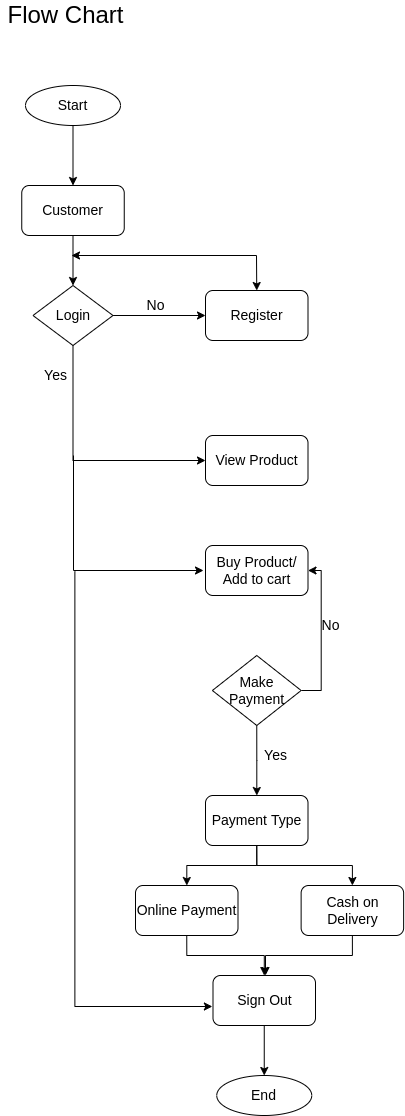

The diagram above was exported from draw.io. Its source (the exported page's mxGraphModel, read from the mxfile embedded in the PNG):
<mxGraphModel dx="814" dy="1532" grid="1" gridSize="10" guides="1" tooltips="1" connect="1" arrows="1" fold="1" page="1" pageScale="1" pageWidth="850" pageHeight="1100" math="0" shadow="0">
  <root>
    <mxCell id="0" />
    <mxCell id="1" parent="0" />
    <mxCell id="x9nnYa20PIfgB0iPsTV_-12" style="edgeStyle=orthogonalEdgeStyle;rounded=0;orthogonalLoop=1;jettySize=auto;html=1;exitX=0.5;exitY=1;exitDx=0;exitDy=0;entryX=0.5;entryY=0;entryDx=0;entryDy=0;fontSize=14;" parent="1" source="x9nnYa20PIfgB0iPsTV_-1" target="x9nnYa20PIfgB0iPsTV_-2" edge="1">
      <mxGeometry relative="1" as="geometry" />
    </mxCell>
    <mxCell id="x9nnYa20PIfgB0iPsTV_-1" value="Start" style="ellipse;whiteSpace=wrap;html=1;fontSize=14;" parent="1" vertex="1">
      <mxGeometry x="350" y="20" width="95" height="40" as="geometry" />
    </mxCell>
    <mxCell id="x9nnYa20PIfgB0iPsTV_-13" style="edgeStyle=orthogonalEdgeStyle;rounded=0;orthogonalLoop=1;jettySize=auto;html=1;exitX=0.5;exitY=1;exitDx=0;exitDy=0;entryX=0.5;entryY=0;entryDx=0;entryDy=0;fontSize=14;" parent="1" source="x9nnYa20PIfgB0iPsTV_-2" target="x9nnYa20PIfgB0iPsTV_-3" edge="1">
      <mxGeometry relative="1" as="geometry" />
    </mxCell>
    <mxCell id="x9nnYa20PIfgB0iPsTV_-2" value="Customer" style="rounded=1;whiteSpace=wrap;html=1;fontSize=14;" parent="1" vertex="1">
      <mxGeometry x="346.25" y="120" width="102.5" height="50" as="geometry" />
    </mxCell>
    <mxCell id="x9nnYa20PIfgB0iPsTV_-16" style="edgeStyle=orthogonalEdgeStyle;rounded=0;orthogonalLoop=1;jettySize=auto;html=1;exitX=1;exitY=0.5;exitDx=0;exitDy=0;fontSize=14;" parent="1" source="x9nnYa20PIfgB0iPsTV_-3" target="x9nnYa20PIfgB0iPsTV_-4" edge="1">
      <mxGeometry relative="1" as="geometry" />
    </mxCell>
    <mxCell id="x9nnYa20PIfgB0iPsTV_-30" style="edgeStyle=orthogonalEdgeStyle;rounded=0;orthogonalLoop=1;jettySize=auto;html=1;exitX=0.5;exitY=1;exitDx=0;exitDy=0;entryX=0;entryY=0.5;entryDx=0;entryDy=0;fontSize=14;" parent="1" source="x9nnYa20PIfgB0iPsTV_-3" target="x9nnYa20PIfgB0iPsTV_-5" edge="1">
      <mxGeometry relative="1" as="geometry" />
    </mxCell>
    <mxCell id="x9nnYa20PIfgB0iPsTV_-3" value="Login" style="rhombus;whiteSpace=wrap;html=1;fontSize=14;" parent="1" vertex="1">
      <mxGeometry x="357.5" y="220" width="80" height="60" as="geometry" />
    </mxCell>
    <mxCell id="x9nnYa20PIfgB0iPsTV_-4" value="Register" style="rounded=1;whiteSpace=wrap;html=1;fontSize=14;" parent="1" vertex="1">
      <mxGeometry x="530" y="225" width="102.5" height="50" as="geometry" />
    </mxCell>
    <mxCell id="x9nnYa20PIfgB0iPsTV_-5" value="View Product" style="rounded=1;whiteSpace=wrap;html=1;fontSize=14;" parent="1" vertex="1">
      <mxGeometry x="530" y="370" width="102.5" height="50" as="geometry" />
    </mxCell>
    <mxCell id="x9nnYa20PIfgB0iPsTV_-6" value="Buy Product/&lt;br&gt;Add to cart" style="rounded=1;whiteSpace=wrap;html=1;fontSize=14;" parent="1" vertex="1">
      <mxGeometry x="530" y="480" width="102.5" height="50" as="geometry" />
    </mxCell>
    <mxCell id="x9nnYa20PIfgB0iPsTV_-10" style="edgeStyle=orthogonalEdgeStyle;rounded=0;orthogonalLoop=1;jettySize=auto;html=1;exitX=1;exitY=0.5;exitDx=0;exitDy=0;entryX=1;entryY=0.5;entryDx=0;entryDy=0;fontSize=14;" parent="1" source="x9nnYa20PIfgB0iPsTV_-7" target="x9nnYa20PIfgB0iPsTV_-6" edge="1">
      <mxGeometry relative="1" as="geometry" />
    </mxCell>
    <mxCell id="x9nnYa20PIfgB0iPsTV_-25" style="edgeStyle=orthogonalEdgeStyle;rounded=0;orthogonalLoop=1;jettySize=auto;html=1;exitX=0.5;exitY=1;exitDx=0;exitDy=0;fontSize=14;" parent="1" source="x9nnYa20PIfgB0iPsTV_-7" target="x9nnYa20PIfgB0iPsTV_-18" edge="1">
      <mxGeometry relative="1" as="geometry" />
    </mxCell>
    <mxCell id="x9nnYa20PIfgB0iPsTV_-7" value="Make Payment" style="rhombus;whiteSpace=wrap;html=1;fontSize=14;" parent="1" vertex="1">
      <mxGeometry x="536.88" y="590" width="88.75" height="70" as="geometry" />
    </mxCell>
    <mxCell id="x9nnYa20PIfgB0iPsTV_-11" value="No" style="text;html=1;align=center;verticalAlign=middle;resizable=0;points=[];autosize=1;strokeColor=none;fillColor=none;fontSize=14;" parent="1" vertex="1">
      <mxGeometry x="640" y="550" width="30" height="20" as="geometry" />
    </mxCell>
    <mxCell id="x9nnYa20PIfgB0iPsTV_-15" value="" style="endArrow=classic;startArrow=classic;html=1;rounded=0;fontSize=14;entryX=0.5;entryY=0;entryDx=0;entryDy=0;" parent="1" target="x9nnYa20PIfgB0iPsTV_-4" edge="1">
      <mxGeometry width="50" height="50" relative="1" as="geometry">
        <mxPoint x="396" y="190" as="sourcePoint" />
        <mxPoint x="586" y="150" as="targetPoint" />
        <Array as="points">
          <mxPoint x="581" y="190" />
        </Array>
      </mxGeometry>
    </mxCell>
    <mxCell id="x9nnYa20PIfgB0iPsTV_-17" value="No" style="text;html=1;align=center;verticalAlign=middle;resizable=0;points=[];autosize=1;strokeColor=none;fillColor=none;fontSize=14;" parent="1" vertex="1">
      <mxGeometry x="465" y="230" width="30" height="20" as="geometry" />
    </mxCell>
    <mxCell id="x9nnYa20PIfgB0iPsTV_-26" style="edgeStyle=orthogonalEdgeStyle;rounded=0;orthogonalLoop=1;jettySize=auto;html=1;exitX=0.5;exitY=1;exitDx=0;exitDy=0;fontSize=14;" parent="1" source="x9nnYa20PIfgB0iPsTV_-18" target="x9nnYa20PIfgB0iPsTV_-19" edge="1">
      <mxGeometry relative="1" as="geometry" />
    </mxCell>
    <mxCell id="x9nnYa20PIfgB0iPsTV_-27" style="edgeStyle=orthogonalEdgeStyle;rounded=0;orthogonalLoop=1;jettySize=auto;html=1;exitX=0.5;exitY=1;exitDx=0;exitDy=0;entryX=0.5;entryY=0;entryDx=0;entryDy=0;fontSize=14;" parent="1" source="x9nnYa20PIfgB0iPsTV_-18" target="x9nnYa20PIfgB0iPsTV_-20" edge="1">
      <mxGeometry relative="1" as="geometry" />
    </mxCell>
    <mxCell id="x9nnYa20PIfgB0iPsTV_-18" value="Payment Type" style="rounded=1;whiteSpace=wrap;html=1;fontSize=14;" parent="1" vertex="1">
      <mxGeometry x="530" y="730" width="102.5" height="50" as="geometry" />
    </mxCell>
    <mxCell id="x9nnYa20PIfgB0iPsTV_-28" style="edgeStyle=orthogonalEdgeStyle;rounded=0;orthogonalLoop=1;jettySize=auto;html=1;exitX=0.5;exitY=1;exitDx=0;exitDy=0;entryX=0.5;entryY=0;entryDx=0;entryDy=0;fontSize=14;" parent="1" source="x9nnYa20PIfgB0iPsTV_-19" target="x9nnYa20PIfgB0iPsTV_-21" edge="1">
      <mxGeometry relative="1" as="geometry" />
    </mxCell>
    <mxCell id="x9nnYa20PIfgB0iPsTV_-19" value="Online Payment" style="rounded=1;whiteSpace=wrap;html=1;fontSize=14;" parent="1" vertex="1">
      <mxGeometry x="460" y="820" width="102.5" height="50" as="geometry" />
    </mxCell>
    <mxCell id="x9nnYa20PIfgB0iPsTV_-29" style="edgeStyle=orthogonalEdgeStyle;rounded=0;orthogonalLoop=1;jettySize=auto;html=1;exitX=0.5;exitY=1;exitDx=0;exitDy=0;fontSize=14;" parent="1" source="x9nnYa20PIfgB0iPsTV_-20" edge="1">
      <mxGeometry relative="1" as="geometry">
        <mxPoint x="590" y="910" as="targetPoint" />
      </mxGeometry>
    </mxCell>
    <mxCell id="x9nnYa20PIfgB0iPsTV_-20" value="Cash on Delivery" style="rounded=1;whiteSpace=wrap;html=1;fontSize=14;" parent="1" vertex="1">
      <mxGeometry x="625.63" y="820" width="102.5" height="50" as="geometry" />
    </mxCell>
    <mxCell id="x9nnYa20PIfgB0iPsTV_-24" style="edgeStyle=orthogonalEdgeStyle;rounded=0;orthogonalLoop=1;jettySize=auto;html=1;exitX=0.5;exitY=1;exitDx=0;exitDy=0;fontSize=14;" parent="1" source="x9nnYa20PIfgB0iPsTV_-21" target="x9nnYa20PIfgB0iPsTV_-22" edge="1">
      <mxGeometry relative="1" as="geometry" />
    </mxCell>
    <mxCell id="x9nnYa20PIfgB0iPsTV_-21" value="Sign Out" style="rounded=1;whiteSpace=wrap;html=1;fontSize=14;" parent="1" vertex="1">
      <mxGeometry x="537.5" y="910" width="102.5" height="50" as="geometry" />
    </mxCell>
    <mxCell id="x9nnYa20PIfgB0iPsTV_-22" value="End" style="ellipse;whiteSpace=wrap;html=1;fontSize=14;" parent="1" vertex="1">
      <mxGeometry x="541.25" y="1010" width="95" height="40" as="geometry" />
    </mxCell>
    <mxCell id="x9nnYa20PIfgB0iPsTV_-32" value="" style="endArrow=classic;html=1;rounded=0;fontSize=14;entryX=0;entryY=0.5;entryDx=0;entryDy=0;" parent="1" edge="1">
      <mxGeometry width="50" height="50" relative="1" as="geometry">
        <mxPoint x="398" y="390" as="sourcePoint" />
        <mxPoint x="528" y="505" as="targetPoint" />
        <Array as="points">
          <mxPoint x="398" y="505" />
        </Array>
      </mxGeometry>
    </mxCell>
    <mxCell id="x9nnYa20PIfgB0iPsTV_-33" value="" style="endArrow=classic;html=1;rounded=0;fontSize=14;entryX=0;entryY=0.5;entryDx=0;entryDy=0;" parent="1" edge="1">
      <mxGeometry width="50" height="50" relative="1" as="geometry">
        <mxPoint x="399.38" y="506" as="sourcePoint" />
        <mxPoint x="536.88" y="941" as="targetPoint" />
        <Array as="points">
          <mxPoint x="399.38" y="941" />
        </Array>
      </mxGeometry>
    </mxCell>
    <mxCell id="x9nnYa20PIfgB0iPsTV_-35" value="Yes" style="text;html=1;align=center;verticalAlign=middle;resizable=0;points=[];autosize=1;strokeColor=none;fillColor=none;fontSize=14;" parent="1" vertex="1">
      <mxGeometry x="360" y="300" width="40" height="20" as="geometry" />
    </mxCell>
    <mxCell id="x9nnYa20PIfgB0iPsTV_-36" value="Yes" style="text;html=1;align=center;verticalAlign=middle;resizable=0;points=[];autosize=1;strokeColor=none;fillColor=none;fontSize=14;" parent="1" vertex="1">
      <mxGeometry x="580" y="680" width="40" height="20" as="geometry" />
    </mxCell>
    <mxCell id="tscKmm2SpPlfQNKRs8KI-2" value="Flow Chart" style="text;html=1;align=center;verticalAlign=middle;resizable=0;points=[];autosize=1;strokeColor=none;fillColor=none;fontSize=24;" vertex="1" parent="1">
      <mxGeometry x="325" y="-65" width="130" height="30" as="geometry" />
    </mxCell>
  </root>
</mxGraphModel>